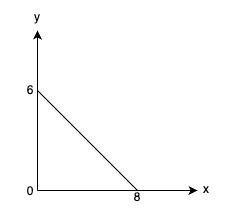

The diagram above was exported from draw.io. Its source (the exported page's mxGraphModel, read from the mxfile embedded in the PNG):
<mxGraphModel dx="545" dy="298" grid="0" gridSize="10" guides="1" tooltips="1" connect="1" arrows="1" fold="1" page="1" pageScale="1" pageWidth="850" pageHeight="1100" math="0" shadow="0">
  <root>
    <mxCell id="0" />
    <mxCell id="1" parent="0" />
    <mxCell id="N-_pyaR8JKVU6RMEra4c-3" value="" style="endArrow=classic;html=1;rounded=0;" parent="1" edge="1">
      <mxGeometry width="50" height="50" relative="1" as="geometry">
        <mxPoint x="200" y="360" as="sourcePoint" />
        <mxPoint x="360" y="360" as="targetPoint" />
      </mxGeometry>
    </mxCell>
    <mxCell id="N-_pyaR8JKVU6RMEra4c-4" value="" style="endArrow=none;html=1;rounded=0;" parent="1" edge="1">
      <mxGeometry width="50" height="50" relative="1" as="geometry">
        <mxPoint x="200" y="260" as="sourcePoint" />
        <mxPoint x="300" y="360" as="targetPoint" />
      </mxGeometry>
    </mxCell>
    <mxCell id="N-_pyaR8JKVU6RMEra4c-5" value="x" style="text;html=1;align=center;verticalAlign=middle;whiteSpace=wrap;rounded=0;" parent="1" vertex="1">
      <mxGeometry x="339" y="344" width="60" height="30" as="geometry" />
    </mxCell>
    <mxCell id="N-_pyaR8JKVU6RMEra4c-7" value="" style="endArrow=classic;html=1;rounded=0;" parent="1" edge="1">
      <mxGeometry width="50" height="50" relative="1" as="geometry">
        <mxPoint x="200" y="360" as="sourcePoint" />
        <mxPoint x="200" y="200" as="targetPoint" />
      </mxGeometry>
    </mxCell>
    <mxCell id="N-_pyaR8JKVU6RMEra4c-6" value="y" style="text;html=1;align=center;verticalAlign=middle;whiteSpace=wrap;rounded=0;" parent="1" vertex="1">
      <mxGeometry x="170" y="170" width="60" height="34" as="geometry" />
    </mxCell>
    <mxCell id="N-_pyaR8JKVU6RMEra4c-8" value="6" style="text;html=1;align=center;verticalAlign=middle;whiteSpace=wrap;rounded=0;" parent="1" vertex="1">
      <mxGeometry x="163" y="243" width="60" height="34" as="geometry" />
    </mxCell>
    <mxCell id="N-_pyaR8JKVU6RMEra4c-9" value="8" style="text;html=1;align=center;verticalAlign=middle;whiteSpace=wrap;rounded=0;" parent="1" vertex="1">
      <mxGeometry x="270" y="350" width="60" height="34" as="geometry" />
    </mxCell>
    <mxCell id="N-_pyaR8JKVU6RMEra4c-10" value="0" style="text;html=1;align=center;verticalAlign=middle;whiteSpace=wrap;rounded=0;" parent="1" vertex="1">
      <mxGeometry x="163" y="344" width="60" height="34" as="geometry" />
    </mxCell>
  </root>
</mxGraphModel>